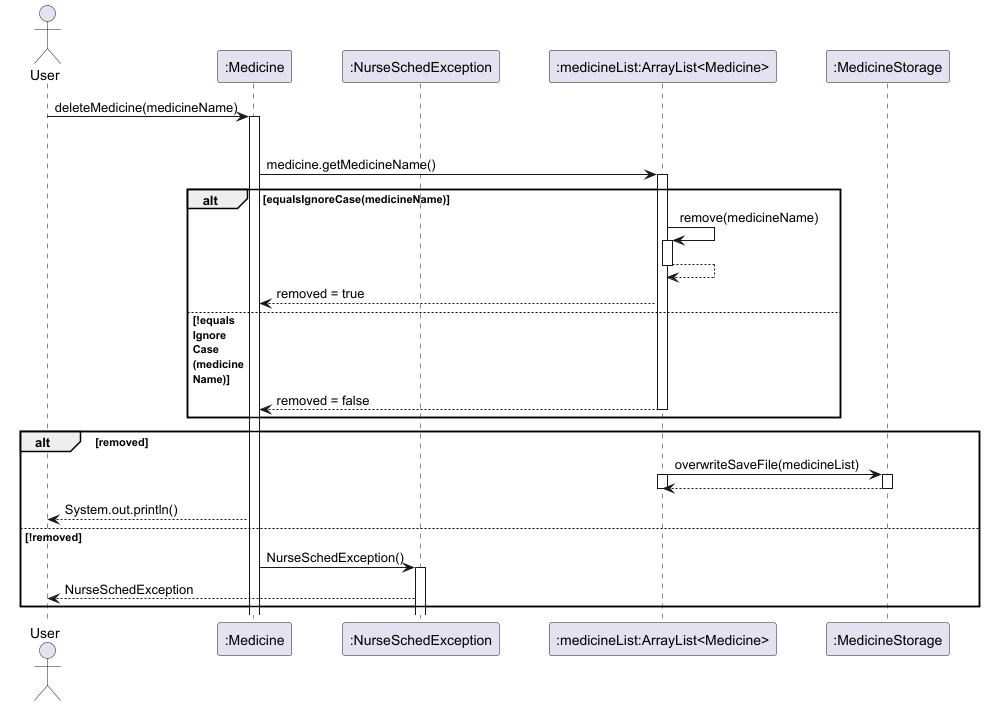

The diagram above was rendered by PlantUML. Its source (embedded in the PNG):
@startuml
'https://plantuml.com/sequence-diagram
skinparam ParticipantPadding 20

Actor User
participant ":Medicine" as Medicine
participant ":NurseSchedException" as NurseSchedException
participant ":medicineList:ArrayList<Medicine>" as medicineList
participant ":MedicineStorage" as medicineStorage

User-> Medicine: deleteMedicine(medicineName)
activate Medicine

loop for all medicine in medicineList
Medicine -> medicineList: medicine.getMedicineName()
activate medicineList
alt equalsIgnoreCase(medicineName)
medicineList -> medicineList : remove(medicineName)
activate medicineList
medicineList --> medicineList
deactivate medicineList
medicineList --> Medicine: removed = true
else !equals\nIgnore\nCase\n(medicine\nName)
medicineList --> Medicine: removed = false
deactivate medicineList
end

alt removed
medicineList -> medicineStorage : overwriteSaveFile(medicineList)
activate medicineList
activate medicineStorage
medicineStorage --> medicineList
deactivate medicineStorage
deactivate medicineList
Medicine --> User : System.out.println()

else !removed

Medicine -> NurseSchedException : NurseSchedException()
activate NurseSchedException
NurseSchedException --> User : NurseSchedException
end

@enduml